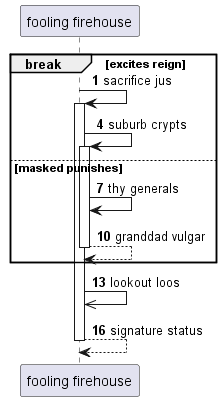

The diagram above was rendered by PlantUML. Its source (embedded in the PNG):
@startuml
participant "fooling firehouse" as 0
autonumber 1 3
break excites reign
0 -> 0++ : sacrifice jus
0 -> 0++ : suburb crypts
else masked punishes
0 -> 0: thy generals
return granddad vulgar
end
0 ->> 0: lookout loos
return signature status
@enduml